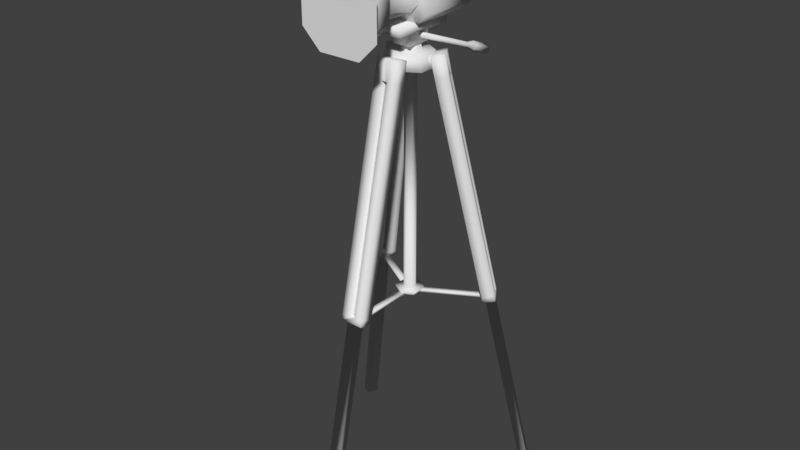 # Source: flashback_machine.blend  (saved by Blender 2.77.0; exported with 4.5.12 LTS)
import bpy
from mathutils import Matrix  # noqa: F401  (used for matrix-valued properties, if any)

bpy.ops.wm.read_factory_settings(use_empty=True)
scene = bpy.context.scene
scene.name = 'Scene'

# ---- collections
col_collection_1 = bpy.data.collections.new('Collection 1'); scene.collection.children.link(col_collection_1)

# ---- world
world_world = bpy.data.worlds.new('World'); scene.world = world_world
world_world.color = (0.05088, 0.05088, 0.05088)
world_world.use_sun_shadow = False
world_world.sun_shadow_jitter_overblur = 0.0
world_world.cycles.sampling_method = 'MANUAL'

# ---- meshes
me_circle = bpy.data.meshes.new('Circle')
me_circle.from_pydata([(3.62e-08, 0.05379, 1.083), (-0.04658, 0.02689, 1.083), (-0.04658, -0.02689, 1.083), (4.09e-08, -0.05379, 1.083), (0.04658, -0.02689, 1.083), (0.04658, 0.02689, 1.083), (-0.2589, 0.1321, -0.002165), (-0.2439, 0.1581, -0.002165), (-0.07851, 0.03729, 1.032), (-0.2608, 0.1679, 0.002165), (-0.06088, 0.06783, 1.032), (-0.03684, 0.02931, 1.073), (-0.03524, 0.05303, 1.025), (-0.167, 0.1137, 0.4903), (-0.04591, 0.03455, 1.025), (-0.1391, 0.113, 0.4849), (-0.06355, 0.004009, 1.025), (-0.1647, 0.1278, 0.4914), (-0.1648, 0.06245, 0.4984), (-0.1365, 0.1115, 0.4984), (-0.1904, 0.07725, 0.505), (-0.1621, 0.1263, 0.505), (-0.08918, 0.01881, 1.032), (-0.02617, 0.04779, 1.073), (-0.05181, 0.06259, 1.079), (-0.2758, 0.1419, 0.002165), (-0.1651, 0.07799, 0.486), (-0.1501, 0.104, 0.486), (-0.06944, 0.03205, 1.079), (-0.182, 0.08776, 0.4903), (-0.1674, 0.06396, 0.4849), (-0.07155, 0.04935, 1.032), (-0.05288, 0.02249, 1.025), (-0.193, 0.07876, 0.4914), (-0.1541, 0.08093, 0.4984), (-0.1471, 0.09299, 0.4984), (-0.1728, 0.1078, 0.505), (-0.1797, 0.09573, 0.505), (-0.05447, -0.00123, 1.073), (-0.08011, 0.01357, 1.079), (-0.06247, 0.04411, 1.079), (-0.0438, 0.01725, 1.073), (3.474e-08, 0.0639, 1.048), (-0.05534, 0.03195, 1.048), (-0.05534, -0.03195, 1.048), (4.033e-08, -0.0639, 1.048), (0.05534, -0.03195, 1.048), (0.05534, 0.03195, 1.048), (3.982e-08, 0.02517, 1.083), (-0.0218, 0.01258, 1.083), (-0.0218, -0.01258, 1.083), (4.202e-08, -0.02517, 1.083), (0.0218, -0.01258, 1.083), (0.0218, 0.01258, 1.083), (3.971e-08, 0.02254, 1.098), (-0.01952, 0.01127, 1.098), (-0.01952, -0.01127, 1.098), (4.168e-08, -0.02254, 1.098), (0.01952, -0.01127, 1.098), (0.01952, 0.01127, 1.098), (-0.0227, 0.03026, 1.13), (0.0227, 0.03026, 1.13), (0.0227, 0.03026, 1.097), (-0.0227, 0.03026, 1.097), (0.0227, -0.03026, 1.097), (-0.0227, -0.03026, 1.097), (0.0227, -0.03026, 1.13), (-0.0227, -0.03026, 1.13), (-0.0358, 0.07833, 1.13), (0.0358, 0.07833, 1.13), (0.0358, -0.07833, 1.13), (-0.0358, -0.07833, 1.13), (-0.0358, 0.07833, 1.152), (0.0358, 0.07833, 1.152), (0.0358, -0.07833, 1.152), (-0.0358, -0.07833, 1.152), (-0.04548, -0.03012, 1.238), (-0.02403, -0.03012, 1.259), (0.02403, -0.03012, 1.259), (0.04548, -0.03012, 1.238), (-0.02403, -0.03012, 1.172), (-0.04548, -0.03012, 1.193), (0.04548, -0.03012, 1.193), (0.02403, -0.03012, 1.172), (-0.04617, 0.1269, 1.152), (-0.06533, 0.1269, 1.172), (0.06533, 0.1269, 1.172), (0.04617, 0.1269, 1.152), (0.04617, -0.03012, 1.152), (0.06533, -0.03012, 1.172), (-0.06533, -0.03012, 1.172), (-0.04617, -0.03012, 1.152), (-0.06533, 0.1269, 1.259), (-0.04617, 0.1269, 1.278), (0.04617, 0.1269, 1.278), (0.06533, 0.1269, 1.259), (0.06533, -0.03012, 1.259), (0.04617, -0.03012, 1.278), (-0.04617, -0.03012, 1.278), (-0.06533, -0.03012, 1.259), (-0.04548, -0.1175, 1.238), (-0.02403, -0.1175, 1.259), (0.02403, -0.1175, 1.259), (0.04548, -0.1175, 1.238), (-0.02403, -0.1175, 1.172), (-0.04548, -0.1175, 1.193), (0.04548, -0.1175, 1.193), (0.02403, -0.1175, 1.172), (-0.05255, -0.1504, 1.241), (-0.02776, -0.1504, 1.266), (0.02776, -0.1504, 1.266), (0.05255, -0.1504, 1.241), (-0.02776, -0.1504, 1.165), (-0.05255, -0.1504, 1.189), (0.05255, -0.1504, 1.189), (0.02776, -0.1504, 1.165), (-0.06874, -0.1504, 1.25), (-0.03631, -0.1504, 1.281), (0.03631, -0.1504, 1.281), (0.06874, -0.1504, 1.25), (-0.03631, -0.1504, 1.149), (-0.06874, -0.1504, 1.181), (0.06874, -0.1504, 1.181), (0.03631, -0.1504, 1.149), (-0.06874, -0.2219, 1.25), (-0.03631, -0.2219, 1.281), (0.03631, -0.2219, 1.281), (0.06874, -0.2219, 1.25), (-0.03631, -0.2219, 1.149), (-0.06874, -0.2219, 1.181), (0.06874, -0.2219, 1.181), (0.03631, -0.2219, 1.149), (-0.0232, 0.1539, 1.278), (0.0232, 0.1539, 1.278), (0.0232, -0.003724, 1.278), (-0.0232, -0.003724, 1.278), (-0.0232, 0.1539, 1.318), (0.0232, 0.1539, 1.318), (0.0232, 0.04718, 1.318), (-0.0232, 0.04718, 1.318), (0.01416, -0.01521, 1.331), (-0.01416, -0.01521, 1.331), (0.01416, -0.004302, 1.348), (-0.01416, -0.004302, 1.348), (0.01416, -0.1383, 1.331), (-0.01416, -0.1383, 1.331), (0.01416, -0.1383, 1.348), (-0.01416, -0.1383, 1.348), (0.2439, 0.1581, -0.002165), (0.2589, 0.1321, -0.002165), (0.07155, 0.04935, 1.032), (0.2758, 0.1419, 0.002165), (0.08918, 0.01881, 1.032), (0.0438, 0.01725, 1.073), (0.06355, 0.004009, 1.025), (0.182, 0.08776, 0.4903), (0.05288, 0.02249, 1.025), (0.1674, 0.06396, 0.4849), (0.03524, 0.05303, 1.025), (0.193, 0.07876, 0.4914), (0.1365, 0.1115, 0.4984), (0.1648, 0.06245, 0.4984), (0.1621, 0.1263, 0.505), (0.1904, 0.07725, 0.505), (0.06088, 0.06783, 1.032), (0.05447, -0.00123, 1.073), (0.08011, 0.01357, 1.079), (0.2608, 0.1679, 0.002165), (0.1501, 0.104, 0.486), (0.1651, 0.07799, 0.486), (0.06247, 0.04411, 1.079), (0.167, 0.1137, 0.4903), (0.1391, 0.113, 0.4849), (0.07851, 0.03729, 1.032), (0.04591, 0.03455, 1.025), (0.1647, 0.1278, 0.4914), (0.1471, 0.09299, 0.4984), (0.1541, 0.08093, 0.4984), (0.1797, 0.09573, 0.505), (0.1728, 0.1078, 0.505), (0.02617, 0.04779, 1.073), (0.05181, 0.06259, 1.079), (0.06944, 0.03205, 1.079), (0.03684, 0.02931, 1.073), (0.015, -0.2902, -0.002165), (-0.015, -0.2902, -0.002165), (0.006965, -0.08664, 1.032), (-0.015, -0.3098, 0.002165), (-0.0283, -0.08664, 1.032), (-0.006965, -0.04656, 1.073), (-0.0283, -0.05704, 1.025), (-0.015, -0.2015, 0.4903), (-0.006965, -0.05704, 1.025), (-0.0283, -0.1769, 0.4849), (0.0283, -0.05704, 1.025), (-0.0283, -0.2065, 0.4914), (0.0283, -0.1739, 0.4984), (-0.0283, -0.1739, 0.4984), (0.0283, -0.2035, 0.505), (-0.0283, -0.2035, 0.505), (0.0283, -0.08664, 1.032), (-0.0283, -0.04656, 1.073), (-0.0283, -0.07616, 1.079), (0.015, -0.3098, 0.002165), (0.015, -0.182, 0.486), (-0.015, -0.182, 0.486), (0.006965, -0.07616, 1.079), (0.015, -0.2015, 0.4903), (0.0283, -0.1769, 0.4849), (-0.006965, -0.08664, 1.032), (0.006965, -0.05704, 1.025), (0.0283, -0.2065, 0.4914), (0.006965, -0.1739, 0.4984), (-0.006964, -0.1739, 0.4984), (-0.006964, -0.2035, 0.505), (0.006965, -0.2035, 0.505), (0.0283, -0.04656, 1.073), (0.0283, -0.07616, 1.079), (-0.006965, -0.07616, 1.079), (0.006965, -0.04656, 1.073), (-0.1493, 0.09521, 0.4878), (-0.1571, 0.08172, 0.4878), (-0.00372, 0.01114, 0.4878), (-0.01151, -0.002347, 0.4878), (-0.1493, 0.09521, 0.4944), (-0.1571, 0.08172, 0.4944), (-0.00372, 0.01114, 0.4944), (-0.01151, -0.002347, 0.4944), (0.1571, 0.08172, 0.4878), (0.1493, 0.09521, 0.4878), (0.01151, -0.002347, 0.4878), (0.00372, 0.01114, 0.4878), (0.1571, 0.08172, 0.4944), (0.1493, 0.09521, 0.4944), (0.01151, -0.002347, 0.4944), (0.00372, 0.01114, 0.4944), (-0.007786, -0.1769, 0.4878), (0.007786, -0.1769, 0.4878), (-0.007786, -0.008791, 0.4878), (0.007786, -0.008791, 0.4878), (-0.007786, -0.1769, 0.4944), (0.007786, -0.1769, 0.4944), (-0.007786, -0.008791, 0.4944), (0.007786, -0.008791, 0.4944), (-0.02015, 0.01163, 0.4838), (-0.02015, -0.0128, 0.4838), (0.001016, -0.02502, 0.4838), (0.02218, -0.0128, 0.4838), (0.02218, 0.01163, 0.4838), (0.001016, 0.02385, 0.4838), (-0.01174, 0.00678, 0.4983), (-0.01174, -0.007954, 0.4983), (0.001016, -0.01532, 0.4983), (0.01378, -0.007954, 0.4983), (0.01378, 0.00678, 0.4983), (0.001016, 0.01415, 0.4983), (0.02826, 0.003, 1.124), (0.02269, 0.001857, 1.121), (0.02269, -0.0004292, 1.115), (0.02826, -0.001572, 1.112), (0.03382, 0.001857, 1.121), (0.03382, -0.0004292, 1.115), (0.02826, 0.1653, 1.062), (0.02269, 0.1641, 1.059), (0.02269, 0.1619, 1.053), (0.02826, 0.1607, 1.05), (0.03382, 0.1641, 1.059), (0.03382, 0.1619, 1.053), (0.02826, 0.1864, 1.06), (0.01742, 0.1842, 1.054), (0.01742, 0.1797, 1.043), (0.02826, 0.1775, 1.037), (0.0391, 0.1842, 1.054), (0.0391, 0.1797, 1.043), (0.02826, 0.2391, 1.04), (0.01742, 0.2369, 1.034), (0.01742, 0.2324, 1.023), (0.02826, 0.2302, 1.017), (0.0391, 0.2369, 1.034), (0.0391, 0.2324, 1.023), (-0.02961, -0.01827, 0.4983), (-0.02961, 0.01709, 0.4983), (0.001016, -0.03595, 0.4983), (0.03164, -0.01827, 0.4983), (0.03164, 0.01709, 0.4983), (0.001016, 0.03478, 0.4983), (-0.01174, 0.00678, 1.048), (-0.01174, -0.007954, 1.048), (0.001016, -0.01532, 1.048), (0.01378, -0.007954, 1.048), (0.01378, 0.00678, 1.048), (0.001016, 0.01415, 1.048)], [], [(40, 28, 41, 11), (27, 13, 17, 15), (7, 9, 13, 27), (25, 6, 26, 29), (20, 18, 16, 22), (22, 16, 38, 39), (33, 20, 37), (29, 26, 30, 33), (21, 36, 31, 10), (37, 20, 22, 8), (34, 37, 8, 32), (15, 19, 35), (15, 17, 21, 19), (33, 30, 18, 20), (30, 34, 18), (30, 15, 35, 34), (35, 19, 12, 14), (34, 35, 36, 37), (19, 21, 10, 12), (26, 27, 15, 30), (36, 35, 14, 31), (13, 29, 33, 17), (17, 36, 21), (17, 33, 37, 36), (16, 32, 41, 38), (6, 7, 27, 26), (18, 34, 32, 16), (9, 25, 29, 13), (12, 10, 24, 23), (6, 25, 9, 7), (38, 41, 28, 39), (11, 23, 24, 40), (10, 31, 40, 24), (8, 28, 40, 31), (14, 12, 23, 11), (8, 22, 39, 28), (14, 11, 41, 32), (0, 5, 47, 42), (4, 3, 45, 46), (2, 1, 43, 44), (5, 4, 46, 47), (3, 2, 44, 45), (1, 0, 42, 43), (5, 0, 48, 53), (3, 4, 52, 51), (1, 2, 50, 49), (4, 5, 53, 52), (2, 3, 51, 50), (0, 1, 49, 48), (51, 52, 58, 57), (49, 50, 56, 55), (52, 53, 59, 58), (50, 51, 57, 56), (48, 49, 55, 54), (53, 48, 54, 59), (67, 66, 70, 71), (64, 62, 61, 66), (62, 63, 60, 61), (65, 63, 62, 64), (63, 65, 67, 60), (55, 56, 57, 58, 59, 54), (65, 64, 66, 67), (68, 71, 75, 72), (60, 67, 71, 68), (61, 60, 68, 69), (66, 61, 69, 70), (75, 74, 73, 72), (71, 70, 74, 75), (70, 69, 73, 74), (69, 68, 72, 73), (86, 87, 84, 85, 92, 93, 94, 95), (80, 83, 107, 104), (98, 97, 94, 93), (99, 90, 81, 76), (89, 86, 95, 96), (91, 84, 87, 88), (84, 91, 90, 85), (88, 87, 86, 89), (92, 99, 98, 93), (96, 95, 94, 97), (85, 90, 99, 92), (88, 89, 82, 83), (90, 91, 80, 81), (89, 96, 79, 82), (91, 88, 83, 80), (97, 98, 77, 78), (96, 97, 78, 79), (98, 99, 76, 77), (103, 102, 110, 111), (77, 76, 100, 101), (79, 78, 102, 103), (76, 81, 105, 100), (81, 80, 104, 105), (83, 82, 106, 107), (82, 79, 103, 106), (78, 77, 101, 102), (110, 109, 117, 118), (100, 105, 113, 108), (105, 104, 112, 113), (107, 106, 114, 115), (106, 103, 111, 114), (102, 101, 109, 110), (104, 107, 115, 112), (101, 100, 108, 109), (123, 122, 130, 131), (112, 115, 123, 120), (109, 108, 116, 117), (111, 110, 118, 119), (108, 113, 121, 116), (113, 112, 120, 121), (115, 114, 122, 123), (114, 111, 119, 122), (129, 128, 131, 130, 127, 126, 125, 124), (122, 119, 127, 130), (118, 117, 125, 126), (120, 123, 131, 128), (117, 116, 124, 125), (119, 118, 126, 127), (116, 121, 129, 124), (121, 120, 128, 129), (135, 132, 133, 134), (139, 138, 137, 136), (135, 134, 140, 141), (134, 133, 137, 138), (133, 132, 136, 137), (132, 135, 139, 136), (140, 142, 146, 144), (134, 138, 142, 140), (139, 135, 141, 143), (138, 139, 143, 142), (145, 144, 146, 147), (141, 140, 144, 145), (143, 141, 145, 147), (142, 143, 147, 146), (182, 170, 183, 153), (169, 155, 159, 157), (149, 151, 155, 169), (167, 148, 168, 171), (162, 160, 158, 164), (164, 158, 180, 181), (175, 162, 179), (171, 168, 172, 175), (163, 178, 173, 152), (179, 162, 164, 150), (176, 179, 150, 174), (157, 161, 177), (157, 159, 163, 161), (175, 172, 160, 162), (172, 176, 160), (172, 157, 177, 176), (177, 161, 154, 156), (176, 177, 178, 179), (161, 163, 152, 154), (168, 169, 157, 172), (178, 177, 156, 173), (155, 171, 175, 159), (159, 178, 163), (159, 175, 179, 178), (158, 174, 183, 180), (148, 149, 169, 168), (160, 176, 174, 158), (151, 167, 171, 155), (154, 152, 166, 165), (148, 167, 151, 149), (180, 183, 170, 181), (153, 165, 166, 182), (152, 173, 182, 166), (150, 170, 182, 173), (156, 154, 165, 153), (150, 164, 181, 170), (156, 153, 183, 174), (218, 206, 219, 189), (205, 191, 195, 193), (185, 187, 191, 205), (203, 184, 204, 207), (198, 196, 194, 200), (200, 194, 216, 217), (211, 198, 215), (207, 204, 208, 211), (199, 214, 209, 188), (215, 198, 200, 186), (212, 215, 186, 210), (193, 197, 213), (193, 195, 199, 197), (211, 208, 196, 198), (208, 212, 196), (208, 193, 213, 212), (213, 197, 190, 192), (212, 213, 214, 215), (197, 199, 188, 190), (204, 205, 193, 208), (214, 213, 192, 209), (191, 207, 211, 195), (195, 214, 199), (195, 211, 215, 214), (194, 210, 219, 216), (184, 185, 205, 204), (196, 212, 210, 194), (187, 203, 207, 191), (190, 188, 202, 201), (184, 203, 187, 185), (216, 219, 206, 217), (189, 201, 202, 218), (188, 209, 218, 202), (186, 206, 218, 209), (192, 190, 201, 189), (186, 200, 217, 206), (192, 189, 219, 210), (221, 220, 222, 223), (225, 227, 226, 224), (223, 227, 225, 221), (222, 226, 227, 223), (220, 224, 226, 222), (221, 225, 224, 220), (229, 228, 230, 231), (233, 235, 234, 232), (231, 235, 233, 229), (230, 234, 235, 231), (228, 232, 234, 230), (229, 233, 232, 228), (237, 236, 238, 239), (241, 243, 242, 240), (239, 243, 241, 237), (238, 242, 243, 239), (236, 240, 242, 238), (237, 241, 240, 236), (248, 284, 283, 247), (246, 282, 280, 245), (249, 285, 284, 248), (247, 283, 282, 246), (245, 280, 281, 244), (244, 281, 285, 249), (250, 251, 287, 286), (245, 244, 249, 248, 247, 246), (258, 264, 265, 259), (256, 262, 263, 257), (261, 267, 266, 260), (257, 263, 264, 258), (260, 266, 262, 256), (259, 265, 267, 261), (267, 273, 272, 266), (263, 269, 270, 264), (266, 272, 268, 262), (265, 271, 273, 267), (264, 270, 271, 265), (262, 268, 269, 263), (271, 277, 279, 273), (270, 276, 277, 271), (268, 274, 275, 269), (273, 279, 278, 272), (269, 275, 276, 270), (272, 278, 274, 268), (278, 279, 277, 276, 275, 274), (260, 256, 257, 258, 259, 261), (251, 250, 281, 280), (252, 251, 280, 282), (253, 252, 282, 283), (254, 253, 283, 284), (255, 254, 284, 285), (250, 255, 285, 281), (43, 286, 287, 44), (255, 250, 286, 291), (253, 254, 290, 289), (251, 252, 288, 287), (254, 255, 291, 290), (252, 253, 289, 288), (44, 287, 288, 45), (45, 288, 289, 46), (46, 289, 290, 47), (47, 290, 291, 42), (42, 291, 286, 43)])
me_circle.polygons.foreach_set('use_smooth', [True] * 271)
_uv = me_circle.uv_layers.new(name='UVMap')
_uv.uv.foreach_set('vector', [0.8404, 0.9595, 0.8404, 0.9709, 0.8158, 0.9708, 0.8158, 0.9594, 0.5608, 0.9664, 0.5771, 0.9664, 0.5813, 0.9773, 0.5566, 0.9773, 0.6243, 0.006729, 0.635, 0.008891, 0.635, 0.4129, 0.6243, 0.4107, 0.5821, 0.008151, 0.5929, 0.006181, 0.5929, 0.4111, 0.5821, 0.4131, 0.006181, 0.02043, 0.02252, 0.01744, 0.02252, 0.4546, 0.006181, 0.4576, 0.006181, 0.4576, 0.02252, 0.4546, 0.02252, 0.4938, 0.006181, 0.4968, 0.07086, 0.4977, 0.07086, 0.4865, 0.0845, 0.4846, 0.5771, 0.9418, 0.5608, 0.9418, 0.5566, 0.9309, 0.5813, 0.9309, 0.1071, 0.4814, 0.09341, 0.4833, 0.09341, 0.0472, 0.1071, 0.04527, 0.0845, 0.4846, 0.07086, 0.4865, 0.07086, 0.05039, 0.0845, 0.04846, 0.1007, 0.4879, 0.0845, 0.4846, 0.0845, 0.04846, 0.1007, 0.05174, 0.0585, 0.01091, 0.0585, 0.02217, 0.04494, 0.02039, 0.1233, 0.4959, 0.1071, 0.4926, 0.1071, 0.4814, 0.1233, 0.4847, 0.006181, 0.009167, 0.02252, 0.006181, 0.02252, 0.01744, 0.006181, 0.02043, 0.02252, 0.006181, 0.03608, 0.01922, 0.02252, 0.01744, 0.02252, 0.006181, 0.0585, 0.01091, 0.04494, 0.02039, 0.03608, 0.01922, 0.04494, 0.02039, 0.0585, 0.02217, 0.0585, 0.4594, 0.04494, 0.4576, 0.985, 0.4442, 0.9734, 0.4443, 0.9734, 0.4201, 0.985, 0.42, 0.1233, 0.4847, 0.1071, 0.4814, 0.1071, 0.04527, 0.1233, 0.04855, 0.5608, 0.9418, 0.5608, 0.9664, 0.5566, 0.9773, 0.5566, 0.9309, 0.0286, 0.02337, 0.04494, 0.02039, 0.04494, 0.4576, 0.0286, 0.4606, 0.5771, 0.9664, 0.5771, 0.9418, 0.5813, 0.9309, 0.5813, 0.9773, 0.1071, 0.4926, 0.09341, 0.4833, 0.1071, 0.4814, 0.1071, 0.4926, 0.07086, 0.4977, 0.0845, 0.4846, 0.09341, 0.4833, 0.02252, 0.4546, 0.03608, 0.4564, 0.03608, 0.4956, 0.02252, 0.4938, 0.5929, 0.006181, 0.6119, 0.008686, 0.6119, 0.4136, 0.5929, 0.4111, 0.02252, 0.01744, 0.03608, 0.01922, 0.03608, 0.4564, 0.02252, 0.4546, 0.635, 0.008891, 0.6542, 0.006181, 0.6542, 0.4101, 0.635, 0.4129, 0.1233, 0.04855, 0.1071, 0.04527, 0.1071, 0.006181, 0.1233, 0.009458, 0.8967, 0.4521, 0.8804, 0.4521, 0.8804, 0.4275, 0.8967, 0.4275, 0.8158, 0.9883, 0.8158, 0.9708, 0.8404, 0.9709, 0.8404, 0.9884, 0.8158, 0.9594, 0.8158, 0.9419, 0.8404, 0.942, 0.8404, 0.9595, 0.1071, 0.04527, 0.09341, 0.0472, 0.09341, 0.008108, 0.1071, 0.006181, 0.0845, 0.04846, 0.0845, 0.009366, 0.09341, 0.008108, 0.09341, 0.0472, 0.04494, 0.4576, 0.0585, 0.4594, 0.0585, 0.4985, 0.04494, 0.4968, 0.0845, 0.04846, 0.07086, 0.05039, 0.07086, 0.01129, 0.0845, 0.009366, 0.04494, 0.4576, 0.04494, 0.4968, 0.03608, 0.4956, 0.03608, 0.4564, 0.8994, 0.7355, 0.8973, 0.7635, 0.8669, 0.7615, 0.8693, 0.7283, 0.7414, 0.955, 0.7411, 0.9115, 0.7708, 0.9085, 0.7711, 0.9602, 0.006181, 0.9574, 0.006181, 0.9139, 0.03559, 0.9084, 0.03559, 0.96, 0.8973, 0.7635, 0.8994, 0.807, 0.8693, 0.8132, 0.8669, 0.7615, 0.7411, 0.9115, 0.7414, 0.8833, 0.7711, 0.8751, 0.7708, 0.9085, 0.4522, 0.9497, 0.4522, 0.9061, 0.482, 0.9032, 0.482, 0.9549, 0.2241, 0.5784, 0.1858, 0.6002, 0.1858, 0.5764, 0.2037, 0.5662, 0.1858, 0.5109, 0.2241, 0.5337, 0.2037, 0.5453, 0.1858, 0.5346, 0.1474, 0.5773, 0.1474, 0.5327, 0.1678, 0.5448, 0.1678, 0.5657, 0.2241, 0.5337, 0.2241, 0.5784, 0.2037, 0.5662, 0.2037, 0.5453, 0.1474, 0.5327, 0.1858, 0.5109, 0.1858, 0.5346, 0.1678, 0.5448, 0.1858, 0.6002, 0.1474, 0.5773, 0.1678, 0.5657, 0.1858, 0.5764, 0.7974, 0.9588, 0.7975, 0.9792, 0.7855, 0.9778, 0.7854, 0.9596, 0.05989, 0.9701, 0.05989, 0.9905, 0.04796, 0.9898, 0.04796, 0.9716, 0.6348, 0.9778, 0.6338, 0.9574, 0.646, 0.9578, 0.6468, 0.976, 0.7975, 0.9456, 0.7974, 0.9588, 0.7854, 0.9596, 0.7855, 0.9478, 0.482, 0.9673, 0.482, 0.9877, 0.4699, 0.9863, 0.4699, 0.968, 0.6338, 0.9574, 0.6348, 0.9443, 0.6468, 0.9461, 0.646, 0.9578, 0.3748, 0.6013, 0.4127, 0.6013, 0.4236, 0.6407, 0.3639, 0.6407, 0.04796, 0.9574, 0.04796, 0.9084, 0.07519, 0.9088, 0.07519, 0.9578, 0.5941, 0.9792, 0.5941, 0.9444, 0.6214, 0.9443, 0.6214, 0.9791, 0.2231, 0.7729, 0.2728, 0.7729, 0.2728, 0.8107, 0.2231, 0.8107, 0.9711, 0.9198, 0.9711, 0.9687, 0.9438, 0.969, 0.9438, 0.92, 0.2369, 0.9234, 0.253, 0.9326, 0.253, 0.9513, 0.2369, 0.9609, 0.2209, 0.9517, 0.2209, 0.933, 0.9337, 0.455, 0.9337, 0.4201, 0.961, 0.42, 0.961, 0.4549, 0.5077, 0.9507, 0.5077, 0.8241, 0.526, 0.8239, 0.526, 0.9506, 0.3748, 0.5517, 0.3748, 0.6013, 0.3639, 0.6407, 0.3639, 0.5123, 0.4127, 0.5517, 0.3748, 0.5517, 0.3639, 0.5123, 0.4236, 0.5123, 0.4127, 0.6013, 0.4127, 0.5517, 0.4236, 0.5123, 0.4236, 0.6407, 0.8755, 0.7159, 0.8158, 0.7159, 0.8158, 0.5875, 0.8755, 0.5875, 0.3839, 0.9239, 0.3839, 0.9789, 0.3655, 0.979, 0.3655, 0.9239, 0.9062, 0.5877, 0.9062, 0.7146, 0.8879, 0.7143, 0.8879, 0.5875, 0.988, 0.006181, 0.988, 0.06107, 0.9696, 0.0611, 0.9696, 0.006209, 0.21, 0.8243, 0.1951, 0.84, 0.1232, 0.8399, 0.1082, 0.8242, 0.1082, 0.7526, 0.1232, 0.737, 0.1951, 0.7371, 0.21, 0.7528, 0.3839, 0.8479, 0.3838, 0.8879, 0.3121, 0.8878, 0.3122, 0.8477, 0.3255, 0.635, 0.2486, 0.635, 0.2486, 0.5062, 0.3255, 0.5062, 0.2643, 0.6476, 0.3358, 0.6473, 0.3187, 0.6629, 0.2815, 0.663, 0.006181, 0.7446, 0.006181, 0.6175, 0.07859, 0.6185, 0.07859, 0.7456, 0.1351, 0.6038, 0.00627, 0.6038, 0.00627, 0.5269, 0.1351, 0.5269, 0.5252, 0.6336, 0.5252, 0.7605, 0.5086, 0.758, 0.5086, 0.631, 0.1351, 0.5269, 0.00627, 0.5269, 0.006181, 0.5109, 0.135, 0.5109, 0.3415, 0.5058, 0.3415, 0.6346, 0.3255, 0.635, 0.3255, 0.5062, 0.07859, 0.7456, 0.07859, 0.6185, 0.09588, 0.6162, 0.09588, 0.7433, 0.5086, 0.631, 0.5086, 0.758, 0.436, 0.7585, 0.436, 0.6316, 0.3515, 0.7344, 0.3358, 0.7495, 0.3187, 0.734, 0.3359, 0.7172, 0.3358, 0.6473, 0.3515, 0.6623, 0.3359, 0.6796, 0.3187, 0.6629, 0.3358, 0.7495, 0.2643, 0.7497, 0.2815, 0.7341, 0.3187, 0.734, 0.3515, 0.6623, 0.3515, 0.7344, 0.3359, 0.7172, 0.3359, 0.6796, 0.2486, 0.7348, 0.2486, 0.6626, 0.2642, 0.6799, 0.2642, 0.7174, 0.2643, 0.7497, 0.2486, 0.7348, 0.2642, 0.7174, 0.2815, 0.7341, 0.2486, 0.6626, 0.2643, 0.6476, 0.2815, 0.663, 0.2642, 0.6799, 0.1359, 0.8945, 0.1378, 0.9136, 0.1104, 0.9179, 0.1082, 0.8959, 0.4951, 0.8677, 0.4953, 0.8856, 0.4236, 0.8851, 0.4234, 0.8673, 0.2066, 0.8971, 0.2085, 0.9162, 0.1378, 0.9136, 0.1359, 0.8945, 0.4224, 0.7495, 0.3847, 0.751, 0.3823, 0.6803, 0.4201, 0.6788, 0.3847, 0.751, 0.3663, 0.7487, 0.3639, 0.6781, 0.3823, 0.6803, 0.3838, 0.8879, 0.3839, 0.9058, 0.3122, 0.9056, 0.3121, 0.8878, 0.2085, 0.8595, 0.2066, 0.8971, 0.1359, 0.8945, 0.1378, 0.8568, 0.4953, 0.8277, 0.4951, 0.8677, 0.4234, 0.8673, 0.4236, 0.8272, 0.1402, 0.7118, 0.1834, 0.7118, 0.1901, 0.7246, 0.1335, 0.7245, 0.4201, 0.6788, 0.3823, 0.6803, 0.3788, 0.6548, 0.4224, 0.6531, 0.3123, 0.8298, 0.3122, 0.8477, 0.2852, 0.8446, 0.2854, 0.8239, 0.3121, 0.8878, 0.3122, 0.9056, 0.2852, 0.9115, 0.2851, 0.8908, 0.1378, 0.8568, 0.1359, 0.8945, 0.1082, 0.8959, 0.1104, 0.8524, 0.4236, 0.8272, 0.4234, 0.8673, 0.3963, 0.8702, 0.3966, 0.8239, 0.3122, 0.8477, 0.3121, 0.8878, 0.2851, 0.8908, 0.2852, 0.8446, 0.4234, 0.8673, 0.4236, 0.8851, 0.3966, 0.8908, 0.3963, 0.8702, 0.8754, 0.87, 0.902, 0.8699, 0.902, 0.9294, 0.8754, 0.9296, 0.1834, 0.629, 0.1402, 0.6289, 0.1335, 0.6162, 0.1901, 0.6163, 0.1834, 0.7118, 0.2027, 0.6919, 0.2153, 0.6986, 0.1901, 0.7246, 0.1209, 0.6918, 0.1402, 0.7118, 0.1335, 0.7245, 0.1082, 0.6984, 0.2027, 0.6919, 0.2027, 0.6489, 0.2153, 0.6423, 0.2153, 0.6986, 0.2027, 0.6489, 0.1834, 0.629, 0.1901, 0.6163, 0.2153, 0.6423, 0.1402, 0.6289, 0.1209, 0.6488, 0.1082, 0.6422, 0.1335, 0.6162, 0.1209, 0.6488, 0.1209, 0.6918, 0.1082, 0.6984, 0.1082, 0.6422, 0.462, 0.6187, 0.436, 0.5934, 0.436, 0.5367, 0.462, 0.5112, 0.5182, 0.511, 0.5443, 0.5363, 0.5443, 0.5931, 0.5182, 0.6185, 0.09047, 0.8175, 0.03443, 0.8167, 0.03443, 0.758, 0.09047, 0.7588, 0.5947, 0.932, 0.5947, 0.8724, 0.6542, 0.8724, 0.6542, 0.932, 0.8158, 0.87, 0.8754, 0.87, 0.8754, 0.9296, 0.8158, 0.9296, 0.5947, 0.8724, 0.5941, 0.8458, 0.6536, 0.8458, 0.6542, 0.8724, 0.03443, 0.8167, 0.006181, 0.8206, 0.006181, 0.7619, 0.03443, 0.758, 0.0896, 0.8956, 0.0334, 0.896, 0.0334, 0.8374, 0.0896, 0.8369, 0.0334, 0.896, 0.006181, 0.8917, 0.006181, 0.833, 0.0334, 0.8374, 0.8545, 0.7283, 0.8545, 0.8575, 0.8158, 0.8575, 0.8158, 0.7283, 0.3726, 0.7729, 0.3726, 0.8116, 0.2851, 0.8116, 0.2851, 0.7729, 0.4399, 0.9032, 0.4399, 0.9395, 0.3963, 0.9292, 0.3963, 0.9071, 0.5107, 0.1338, 0.5107, 0.006181, 0.5439, 0.006634, 0.5439, 0.09301, 0.1416, 0.9303, 0.1416, 0.9658, 0.1082, 0.9659, 0.1082, 0.9303, 0.5689, 0.2547, 0.5689, 0.3821, 0.5356, 0.3412, 0.5356, 0.255, 0.5553, 0.1425, 0.5697, 0.1339, 0.5697, 0.2424, 0.5553, 0.2422, 0.5107, 0.1338, 0.5439, 0.09301, 0.5697, 0.1339, 0.5553, 0.1425, 0.5356, 0.3412, 0.5689, 0.3821, 0.5251, 0.393, 0.5107, 0.3843, 0.3726, 0.8116, 0.3726, 0.7729, 0.4154, 0.7804, 0.4154, 0.804, 0.3287, 0.9543, 0.3287, 0.9761, 0.3142, 0.9761, 0.3142, 0.9543, 0.9573, 0.1071, 0.9337, 0.1071, 0.9337, 0.006181, 0.9573, 0.006181, 0.5107, 0.3843, 0.5251, 0.393, 0.5251, 0.4925, 0.5107, 0.4926, 0.4154, 0.804, 0.4154, 0.7804, 0.5252, 0.7804, 0.5252, 0.804, 0.8528, 0.9709, 0.8528, 0.9595, 0.8774, 0.9594, 0.8774, 0.9708, 0.6983, 0.9475, 0.682, 0.9476, 0.6778, 0.9367, 0.7025, 0.9366, 0.7203, 0.8712, 0.7039, 0.8711, 0.7039, 0.4612, 0.7203, 0.4613, 0.683, 0.8708, 0.6665, 0.8709, 0.6665, 0.4612, 0.683, 0.4611, 0.3863, 0.4882, 0.3614, 0.4884, 0.3614, 0.04598, 0.3863, 0.04583, 0.3863, 0.04583, 0.3614, 0.04598, 0.3614, 0.006329, 0.3863, 0.006181, 0.1797, 0.006181, 0.1797, 0.0175, 0.1631, 0.01824, 0.682, 0.9722, 0.6983, 0.9721, 0.7025, 0.983, 0.6778, 0.9831, 0.1356, 0.01946, 0.1522, 0.01872, 0.1522, 0.4583, 0.1356, 0.4591, 0.1631, 0.01824, 0.1797, 0.0175, 0.1797, 0.4571, 0.1631, 0.4579, 0.7288, 0.4488, 0.7039, 0.4487, 0.7039, 0.006181, 0.7288, 0.006294, 0.2362, 0.00877, 0.2362, 0.02003, 0.2196, 0.01905, 0.4236, 0.4999, 0.3987, 0.4998, 0.3987, 0.4884, 0.4236, 0.4885, 0.3863, 0.4996, 0.3614, 0.4998, 0.3614, 0.4884, 0.3863, 0.4882, 0.192, 0.006181, 0.2087, 0.01841, 0.192, 0.01744, 0.192, 0.006181, 0.2362, 0.00877, 0.2196, 0.01905, 0.2087, 0.01841, 0.2196, 0.01905, 0.2362, 0.02003, 0.2362, 0.4571, 0.2196, 0.4561, 0.5144, 0.9631, 0.526, 0.9631, 0.526, 0.9873, 0.5144, 0.9873, 0.4236, 0.4885, 0.3987, 0.4884, 0.3987, 0.04585, 0.4236, 0.04596, 0.6983, 0.9721, 0.6983, 0.9475, 0.7025, 0.9366, 0.7025, 0.983, 0.6915, 0.4486, 0.6665, 0.4487, 0.6665, 0.006329, 0.6915, 0.006181, 0.682, 0.9476, 0.682, 0.9722, 0.6778, 0.9831, 0.6778, 0.9367, 0.1356, 0.008134, 0.1522, 0.01872, 0.1356, 0.01946, 0.1356, 0.008134, 0.1797, 0.006181, 0.1631, 0.01824, 0.1522, 0.01872, 0.192, 0.4545, 0.2087, 0.4555, 0.2087, 0.4947, 0.192, 0.4937, 0.5885, 0.426, 0.6119, 0.4274, 0.6119, 0.8322, 0.5885, 0.8308, 0.192, 0.01744, 0.2087, 0.01841, 0.2087, 0.4555, 0.192, 0.4545, 0.6542, 0.8324, 0.6308, 0.8334, 0.6308, 0.4263, 0.6542, 0.4252, 0.4236, 0.04596, 0.3987, 0.04585, 0.3987, 0.006181, 0.4236, 0.006294, 0.8669, 0.8256, 0.8832, 0.8255, 0.8832, 0.8502, 0.8669, 0.8502, 0.8774, 0.9419, 0.8774, 0.9594, 0.8528, 0.9595, 0.8528, 0.942, 0.8774, 0.9708, 0.8774, 0.9883, 0.8528, 0.9884, 0.8528, 0.9709, 0.1356, 0.4591, 0.1522, 0.4583, 0.1522, 0.4977, 0.1356, 0.4985, 0.1631, 0.4579, 0.1631, 0.4973, 0.1522, 0.4977, 0.1522, 0.4583, 0.2196, 0.4561, 0.2362, 0.4571, 0.2362, 0.4963, 0.2196, 0.4953, 0.1631, 0.4579, 0.1797, 0.4571, 0.1797, 0.4965, 0.1631, 0.4973, 0.2196, 0.4561, 0.2196, 0.4953, 0.2087, 0.4947, 0.2087, 0.4555, 0.1837, 0.9592, 0.1837, 0.9478, 0.2085, 0.9478, 0.2085, 0.9592, 0.894, 0.9774, 0.9102, 0.9774, 0.9144, 0.9883, 0.8898, 0.9883, 0.8969, 0.4151, 0.8804, 0.4149, 0.8804, 0.006181, 0.8969, 0.006386, 0.5731, 0.9182, 0.5566, 0.9185, 0.5566, 0.5113, 0.5731, 0.511, 0.4733, 0.01791, 0.4983, 0.0175, 0.4983, 0.4571, 0.4733, 0.4575, 0.4733, 0.4575, 0.4983, 0.4571, 0.4983, 0.4965, 0.4733, 0.4969, 0.3049, 0.4887, 0.3049, 0.4776, 0.3215, 0.4789, 0.9102, 0.9528, 0.894, 0.9528, 0.8898, 0.9419, 0.9144, 0.9419, 0.349, 0.4811, 0.3324, 0.4798, 0.3324, 0.04714, 0.349, 0.04846, 0.3215, 0.4789, 0.3049, 0.4776, 0.3049, 0.04496, 0.3215, 0.04628, 0.7661, 0.4478, 0.7411, 0.4475, 0.7411, 0.006181, 0.7661, 0.006492, 0.2925, 0.006181, 0.2925, 0.01736, 0.276, 0.01862, 0.436, 0.006181, 0.4609, 0.006492, 0.4609, 0.01786, 0.436, 0.01755, 0.4733, 0.006586, 0.4983, 0.006181, 0.4983, 0.0175, 0.4733, 0.01791, 0.2486, 0.009523, 0.2652, 0.01944, 0.2486, 0.0207, 0.2486, 0.009523, 0.2925, 0.006181, 0.276, 0.01862, 0.2652, 0.01944, 0.276, 0.01862, 0.2925, 0.01736, 0.2925, 0.4513, 0.276, 0.4525, 0.341, 0.9543, 0.3526, 0.9543, 0.3526, 0.9787, 0.341, 0.9787, 0.436, 0.01755, 0.4609, 0.01786, 0.4609, 0.4591, 0.436, 0.4588, 0.894, 0.9528, 0.894, 0.9774, 0.8898, 0.9883, 0.8898, 0.9419, 0.7785, 0.006586, 0.8035, 0.006181, 0.8035, 0.4458, 0.7785, 0.4462, 0.9102, 0.9774, 0.9102, 0.9528, 0.9144, 0.9419, 0.9144, 0.9883, 0.349, 0.4922, 0.3324, 0.4798, 0.349, 0.4811, 0.349, 0.4922, 0.3049, 0.4887, 0.3215, 0.4789, 0.3324, 0.4798, 0.2486, 0.4546, 0.2652, 0.4533, 0.2652, 0.4922, 0.2486, 0.4935, 0.8035, 0.8605, 0.7802, 0.8622, 0.7802, 0.4603, 0.8035, 0.4586, 0.2486, 0.0207, 0.2652, 0.01944, 0.2652, 0.4533, 0.2486, 0.4546, 0.7411, 0.4601, 0.7645, 0.462, 0.7645, 0.8627, 0.7411, 0.8608, 0.436, 0.4588, 0.4609, 0.4591, 0.4609, 0.4987, 0.436, 0.4984, 0.4125, 0.9764, 0.3963, 0.9764, 0.3963, 0.9518, 0.4125, 0.9518, 0.2085, 0.9303, 0.2085, 0.9478, 0.1837, 0.9478, 0.1837, 0.9303, 0.2085, 0.9592, 0.2085, 0.9767, 0.1837, 0.9767, 0.1837, 0.9592, 0.349, 0.04846, 0.3324, 0.04714, 0.3324, 0.008361, 0.349, 0.00968, 0.3215, 0.04628, 0.3215, 0.0075, 0.3324, 0.008361, 0.3324, 0.04714, 0.276, 0.4525, 0.2925, 0.4513, 0.2925, 0.4901, 0.276, 0.4914, 0.3215, 0.04628, 0.3049, 0.04496, 0.3049, 0.006181, 0.3215, 0.0075, 0.276, 0.4525, 0.276, 0.4914, 0.2652, 0.4922, 0.2652, 0.4533, 0.9337, 0.1195, 0.9467, 0.1195, 0.9467, 0.2574, 0.9337, 0.2574, 0.9438, 0.9075, 0.9438, 0.7696, 0.9568, 0.7696, 0.9568, 0.9075, 0.9925, 0.7091, 0.987, 0.7091, 0.987, 0.6211, 0.9925, 0.621, 0.2654, 0.9234, 0.2708, 0.9238, 0.2708, 0.9337, 0.2654, 0.9334, 0.9899, 0.2066, 0.9844, 0.2066, 0.9844, 0.1195, 0.9899, 0.1195, 0.9899, 0.2165, 0.9844, 0.2165, 0.9844, 0.2066, 0.9899, 0.2066, 0.9467, 0.4077, 0.9337, 0.4077, 0.9337, 0.2698, 0.9467, 0.2698, 0.9568, 0.6193, 0.9568, 0.7572, 0.9438, 0.7572, 0.9438, 0.6193, 0.5384, 0.8239, 0.5439, 0.8239, 0.5439, 0.96, 0.5384, 0.96, 0.2673, 0.8231, 0.2728, 0.8232, 0.2728, 0.8351, 0.2673, 0.8351, 0.9692, 0.4691, 0.9746, 0.4691, 0.9746, 0.605, 0.9692, 0.605, 0.5431, 0.7964, 0.5376, 0.7966, 0.5376, 0.7846, 0.5431, 0.7845, 0.9568, 0.607, 0.9438, 0.607, 0.9438, 0.4691, 0.9568, 0.4691, 0.972, 0.1195, 0.972, 0.2574, 0.959, 0.2574, 0.959, 0.1195, 0.9746, 0.7572, 0.9691, 0.7571, 0.9691, 0.621, 0.9746, 0.6211, 0.09305, 0.9203, 0.08756, 0.9203, 0.08756, 0.9084, 0.09305, 0.9084, 0.9861, 0.4057, 0.9807, 0.4057, 0.9807, 0.2698, 0.9861, 0.2698, 0.2549, 0.8351, 0.2494, 0.8351, 0.2494, 0.8231, 0.2549, 0.8231, 0.8955, 0.8286, 0.9069, 0.8255, 0.9069, 0.8542, 0.8955, 0.8484, 0.7279, 0.9751, 0.7155, 0.9838, 0.7148, 0.9652, 0.7274, 0.9623, 0.7125, 0.8937, 0.7203, 0.8891, 0.7203, 0.9186, 0.7125, 0.9141, 0.4276, 0.9575, 0.4399, 0.9518, 0.4399, 0.9804, 0.4276, 0.9773, 0.7274, 0.9623, 0.7148, 0.9652, 0.7155, 0.9366, 0.7279, 0.9426, 0.9696, 0.08417, 0.9818, 0.07851, 0.9818, 0.1071, 0.9696, 0.1039, 0.9213, 0.4563, 0.9092, 0.4562, 0.9092, 0.006181, 0.9213, 0.006273, 0.6778, 0.8937, 0.6951, 0.8835, 0.7125, 0.8937, 0.7125, 0.9141, 0.6951, 0.9243, 0.6778, 0.9141, 0.9784, 0.7705, 0.9784, 0.9033, 0.9738, 0.9024, 0.9738, 0.7696, 0.9637, 0.404, 0.9637, 0.2698, 0.9683, 0.2706, 0.9683, 0.4048, 0.233, 0.6163, 0.233, 0.7577, 0.2277, 0.7576, 0.2277, 0.6162, 0.5376, 0.7721, 0.5376, 0.6311, 0.5429, 0.631, 0.5429, 0.772, 0.959, 0.4048, 0.959, 0.2706, 0.9637, 0.2698, 0.9637, 0.404, 0.9738, 0.7696, 0.9738, 0.9024, 0.9691, 0.9033, 0.9691, 0.7705, 0.9907, 0.9199, 0.9938, 0.936, 0.9835, 0.9358, 0.9854, 0.9198, 0.1614, 0.9303, 0.1643, 0.9473, 0.154, 0.9475, 0.156, 0.9303, 0.3469, 0.9375, 0.3304, 0.9419, 0.3287, 0.9329, 0.3461, 0.9329, 0.7945, 0.8746, 0.7945, 0.8883, 0.7854, 0.8902, 0.7898, 0.8755, 0.7991, 0.8755, 0.8035, 0.8902, 0.7945, 0.8883, 0.7945, 0.8746, 0.3461, 0.9329, 0.3287, 0.9329, 0.3304, 0.9239, 0.3469, 0.9282, 0.7945, 0.8883, 0.7945, 0.9314, 0.7854, 0.9333, 0.7854, 0.8902, 0.8035, 0.8902, 0.8035, 0.9333, 0.7945, 0.9314, 0.7945, 0.8883, 0.3287, 0.9329, 0.2851, 0.9329, 0.2868, 0.9239, 0.3304, 0.9239, 0.9938, 0.936, 0.9938, 0.9819, 0.9835, 0.9817, 0.9835, 0.9358, 0.1643, 0.9473, 0.1643, 0.9931, 0.154, 0.9932, 0.154, 0.9475, 0.3304, 0.9419, 0.2868, 0.9419, 0.2851, 0.9329, 0.3287, 0.9329, 0.2851, 0.9699, 0.2851, 0.9602, 0.2935, 0.9543, 0.3019, 0.958, 0.3019, 0.9677, 0.2935, 0.9737, 0.2317, 0.8311, 0.2274, 0.833, 0.2231, 0.8299, 0.2231, 0.825, 0.2274, 0.8231, 0.2317, 0.8261, 0.2356, 0.8758, 0.2356, 0.888, 0.2209, 0.8968, 0.2209, 0.8674, 0.2461, 0.8695, 0.2356, 0.8758, 0.2209, 0.8674, 0.2461, 0.8524, 0.2566, 0.8755, 0.2461, 0.8695, 0.2461, 0.8524, 0.2713, 0.8667, 0.2566, 0.8877, 0.2566, 0.8755, 0.2713, 0.8667, 0.2713, 0.8961, 0.2461, 0.894, 0.2566, 0.8877, 0.2713, 0.8961, 0.2461, 0.9111, 0.2356, 0.888, 0.2461, 0.894, 0.2461, 0.9111, 0.2209, 0.8968, 0.907, 0.5492, 0.8711, 0.5279, 0.8711, 0.5156, 0.907, 0.4962, 0.8603, 0.4566, 0.8482, 0.4566, 0.8482, 0.006189, 0.8603, 0.006181, 0.9193, 0.4692, 0.9315, 0.4691, 0.9315, 0.9178, 0.9193, 0.918, 0.8358, 0.4567, 0.8279, 0.4566, 0.8279, 0.006181, 0.8358, 0.006269, 0.868, 0.4567, 0.8603, 0.4566, 0.8603, 0.006181, 0.868, 0.006219, 0.8279, 0.4566, 0.8158, 0.4566, 0.8158, 0.0062, 0.8279, 0.006181, 0.907, 0.4962, 0.8711, 0.5156, 0.8606, 0.5094, 0.8614, 0.4691, 0.8614, 0.4691, 0.8606, 0.5094, 0.8501, 0.5153, 0.8158, 0.4949, 0.8158, 0.4949, 0.8501, 0.5153, 0.8501, 0.5276, 0.8158, 0.548, 0.8158, 0.548, 0.8501, 0.5276, 0.8606, 0.5338, 0.8614, 0.5751, 0.8614, 0.5751, 0.8606, 0.5338, 0.8711, 0.5279, 0.907, 0.5492])
me_circle.use_remesh_preserve_volume = False
me_circle.use_remesh_preserve_attributes = False
me_circle.use_mirror_vertex_groups = False
me_circle.update()
me_circle_001 = bpy.data.meshes.new('Circle.001')
me_circle_001.from_pydata([(-0.0993, -0.2229, 1.265), (-0.05246, -0.2229, 1.311), (0.05246, -0.2229, 1.311), (0.0993, -0.2229, 1.265), (-0.05246, -0.2229, 1.12), (-0.0993, -0.2229, 1.166), (0.0993, -0.2229, 1.166), (0.05246, -0.2229, 1.12)], [], [(5, 4, 7, 6, 3, 2, 1, 0)])
me_circle_001.polygons.foreach_set('use_smooth', [True] * 1)
_uv = me_circle_001.uv_layers.new(name='UVMap')
_uv.uv.foreach_set('vector', [0.7597, 0.0, 1.0, 0.2359, 1.0, 0.7641, 0.7597, 1.0, 0.2403, 1.0, 0.0, 0.7641, 0.0, 0.2359, 0.2403, 5.673e-08])
me_circle_001.use_remesh_preserve_volume = False
me_circle_001.use_remesh_preserve_attributes = False
me_circle_001.use_mirror_vertex_groups = False
me_circle_001.update()

# ---- objects
ob_circle = bpy.data.objects.new('Circle', me_circle)
ob_glow = bpy.data.objects.new('glow', me_circle_001)

# ---- transforms, parenting, visibility, modifiers, constraints
ob_circle.location = (0.0, 0.0, 0.0)
ob_circle.lineart.crease_threshold = 0.0
ob_glow.parent = ob_circle
ob_glow.location = (0.0, 0.0, 0.0)
ob_glow.lineart.crease_threshold = 0.0

# ---- collection membership
col_collection_1.objects.link(ob_circle)
col_collection_1.objects.link(ob_glow)

# ---- scene / render settings (as saved in the file)
scene.frame_start = 1; scene.frame_end = 250; scene.frame_set(1)
scene.render.engine = 'BLENDER_EEVEE_NEXT'
scene.render.resolution_percentage = 50
scene.render.dither_intensity = 0.0
scene.cycles.use_denoising = False
scene.cycles.samples = 128
scene.cycles.sampling_pattern = 'TABULATED_SOBOL'
scene.cycles.light_sampling_threshold = 0.0
scene.cycles.use_adaptive_sampling = False
scene.cycles.use_light_tree = False
scene.cycles.blur_glossy = 0.0
scene.cycles.sample_clamp_indirect = 0.0
scene.view_settings.view_transform = 'Standard'
bpy.context.view_layer.update()

# ---- added for rendering (the .blend has no active camera and no usable light): camera, sun
cam_auto = bpy.data.cameras.new('AutoCamera')
cam_auto.lens = 50.0
cam_auto.sensor_width = 36.0
cam_auto.clip_end = 1000.0
ob_auto_camera = bpy.data.objects.new('AutoCamera', cam_auto)
scene.collection.objects.link(ob_auto_camera)
ob_auto_camera.location = (1.44211, -1.76586, 1.8268)
ob_auto_camera.rotation_euler = (1.09748, -7.21219e-08, 0.694738)
scene.camera = ob_auto_camera
light_auto_sun = bpy.data.lights.new('AutoSun', 'SUN')
light_auto_sun.energy = 3.0
light_auto_sun.angle = 0.0523599
ob_auto_sun = bpy.data.objects.new('AutoSun', light_auto_sun)
scene.collection.objects.link(ob_auto_sun)
ob_auto_sun.rotation_euler = (0.872665, 0.174533, 0.523599)
bpy.context.view_layer.update()
